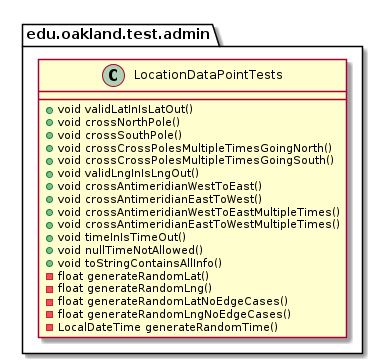

The diagram above was rendered by PlantUML. Its source (embedded in the PNG):
@startuml LocationDataPointTests

package edu.oakland.test.admin {
    class LocationDataPointTests {
        + void validLatInIsLatOut()
        + void crossNorthPole()
        + void crossSouthPole()
        + void crossCrossPolesMultipleTimesGoingNorth()
        + void crossCrossPolesMultipleTimesGoingSouth()
        + void validLngInIsLngOut()
        + void crossAntimeridianWestToEast()
        + void crossAntimeridianEastToWest()
        + void crossAntimeridianWestToEastMultipleTimes()
        + void crossAntimeridianEastToWestMultipleTimes()
        + void timeInIsTimeOut()
        + void nullTimeNotAllowed()
        + void toStringContainsAllInfo()
        - float generateRandomLat()
        - float generateRandomLng()
        - float generateRandomLatNoEdgeCases()
        - float generateRandomLngNoEdgeCases()
        - LocalDateTime generateRandomTime()
    }
}

@enduml